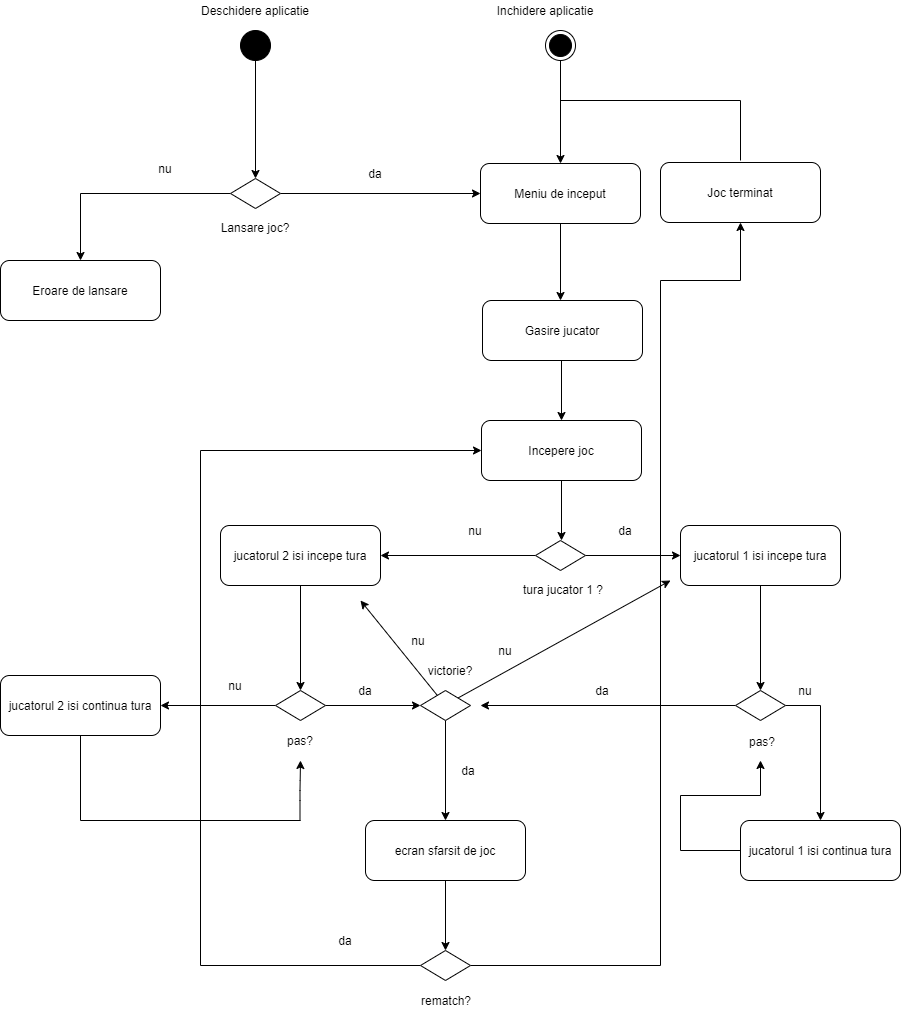

The diagram above was exported from draw.io. Its source (the exported page's mxGraphModel, read from the mxfile embedded in the PNG):
<mxGraphModel dx="2261" dy="766" grid="1" gridSize="10" guides="1" tooltips="1" connect="1" arrows="1" fold="1" page="1" pageScale="1" pageWidth="850" pageHeight="1100" math="0" shadow="0">
  <root>
    <mxCell id="0" />
    <mxCell id="1" parent="0" />
    <mxCell id="Mvw1fRh1KyXkHk77JFah-13" style="edgeStyle=orthogonalEdgeStyle;rounded=0;orthogonalLoop=1;jettySize=auto;html=1;" edge="1" parent="1" source="Mvw1fRh1KyXkHk77JFah-1" target="Mvw1fRh1KyXkHk77JFah-11">
      <mxGeometry relative="1" as="geometry" />
    </mxCell>
    <mxCell id="Mvw1fRh1KyXkHk77JFah-1" value="" style="ellipse;html=1;shape=endState;fillColor=#000000;" vertex="1" parent="1">
      <mxGeometry x="545" y="90" width="30" height="30" as="geometry" />
    </mxCell>
    <mxCell id="Mvw1fRh1KyXkHk77JFah-2" value="Inchidere aplicatie" style="text;html=1;strokeColor=none;fillColor=none;align=center;verticalAlign=middle;whiteSpace=wrap;rounded=0;" vertex="1" parent="1">
      <mxGeometry x="485" y="60" width="120" height="20" as="geometry" />
    </mxCell>
    <mxCell id="Mvw1fRh1KyXkHk77JFah-5" style="edgeStyle=orthogonalEdgeStyle;rounded=0;orthogonalLoop=1;jettySize=auto;html=1;entryX=0.5;entryY=0;entryDx=0;entryDy=0;" edge="1" parent="1" source="Mvw1fRh1KyXkHk77JFah-3" target="Mvw1fRh1KyXkHk77JFah-6">
      <mxGeometry relative="1" as="geometry">
        <mxPoint x="255" y="230" as="targetPoint" />
      </mxGeometry>
    </mxCell>
    <mxCell id="Mvw1fRh1KyXkHk77JFah-3" value="" style="ellipse;whiteSpace=wrap;html=1;aspect=fixed;strokeColor=#000000;fillColor=#000000;" vertex="1" parent="1">
      <mxGeometry x="240" y="90" width="30" height="30" as="geometry" />
    </mxCell>
    <mxCell id="Mvw1fRh1KyXkHk77JFah-4" value="Deschidere aplicatie" style="text;html=1;strokeColor=none;fillColor=none;align=center;verticalAlign=middle;whiteSpace=wrap;rounded=0;" vertex="1" parent="1">
      <mxGeometry x="195" y="60" width="120" height="20" as="geometry" />
    </mxCell>
    <mxCell id="Mvw1fRh1KyXkHk77JFah-8" style="edgeStyle=orthogonalEdgeStyle;rounded=0;orthogonalLoop=1;jettySize=auto;html=1;" edge="1" parent="1" source="Mvw1fRh1KyXkHk77JFah-6">
      <mxGeometry relative="1" as="geometry">
        <mxPoint x="80" y="320" as="targetPoint" />
      </mxGeometry>
    </mxCell>
    <mxCell id="Mvw1fRh1KyXkHk77JFah-10" style="edgeStyle=orthogonalEdgeStyle;rounded=0;orthogonalLoop=1;jettySize=auto;html=1;" edge="1" parent="1" source="Mvw1fRh1KyXkHk77JFah-6">
      <mxGeometry relative="1" as="geometry">
        <mxPoint x="480" y="253" as="targetPoint" />
      </mxGeometry>
    </mxCell>
    <mxCell id="Mvw1fRh1KyXkHk77JFah-6" value="" style="rhombus;whiteSpace=wrap;html=1;strokeColor=#000000;fillColor=#FFFFFF;" vertex="1" parent="1">
      <mxGeometry x="230" y="238" width="50" height="30" as="geometry" />
    </mxCell>
    <mxCell id="Mvw1fRh1KyXkHk77JFah-7" value="Lansare joc?" style="text;html=1;strokeColor=none;fillColor=none;align=center;verticalAlign=middle;whiteSpace=wrap;rounded=0;" vertex="1" parent="1">
      <mxGeometry x="195" y="277" width="120" height="20" as="geometry" />
    </mxCell>
    <mxCell id="Mvw1fRh1KyXkHk77JFah-9" value="Eroare de lansare" style="rounded=1;whiteSpace=wrap;html=1;strokeColor=#000000;fillColor=#FFFFFF;" vertex="1" parent="1">
      <mxGeometry y="320" width="160" height="60" as="geometry" />
    </mxCell>
    <mxCell id="Mvw1fRh1KyXkHk77JFah-21" style="edgeStyle=orthogonalEdgeStyle;rounded=0;orthogonalLoop=1;jettySize=auto;html=1;" edge="1" parent="1" source="Mvw1fRh1KyXkHk77JFah-11">
      <mxGeometry relative="1" as="geometry">
        <mxPoint x="560" y="360" as="targetPoint" />
      </mxGeometry>
    </mxCell>
    <mxCell id="Mvw1fRh1KyXkHk77JFah-11" value="Meniu de inceput" style="rounded=1;whiteSpace=wrap;html=1;strokeColor=#000000;fillColor=#FFFFFF;" vertex="1" parent="1">
      <mxGeometry x="480" y="223" width="160" height="60" as="geometry" />
    </mxCell>
    <mxCell id="Mvw1fRh1KyXkHk77JFah-14" value="nu" style="text;html=1;strokeColor=none;fillColor=none;align=center;verticalAlign=middle;whiteSpace=wrap;rounded=0;" vertex="1" parent="1">
      <mxGeometry x="130" y="218" width="70" height="20" as="geometry" />
    </mxCell>
    <mxCell id="Mvw1fRh1KyXkHk77JFah-15" value="da" style="text;html=1;strokeColor=none;fillColor=none;align=center;verticalAlign=middle;whiteSpace=wrap;rounded=0;" vertex="1" parent="1">
      <mxGeometry x="340" y="223" width="70" height="20" as="geometry" />
    </mxCell>
    <mxCell id="Mvw1fRh1KyXkHk77JFah-16" value="Joc terminat" style="rounded=1;whiteSpace=wrap;html=1;strokeColor=#000000;fillColor=#FFFFFF;" vertex="1" parent="1">
      <mxGeometry x="660" y="222" width="160" height="60" as="geometry" />
    </mxCell>
    <mxCell id="Mvw1fRh1KyXkHk77JFah-19" value="" style="endArrow=none;html=1;" edge="1" parent="1">
      <mxGeometry width="50" height="50" relative="1" as="geometry">
        <mxPoint x="560" y="160" as="sourcePoint" />
        <mxPoint x="740" y="160" as="targetPoint" />
      </mxGeometry>
    </mxCell>
    <mxCell id="Mvw1fRh1KyXkHk77JFah-20" value="" style="endArrow=none;html=1;" edge="1" parent="1">
      <mxGeometry width="50" height="50" relative="1" as="geometry">
        <mxPoint x="740" y="220" as="sourcePoint" />
        <mxPoint x="740" y="160" as="targetPoint" />
      </mxGeometry>
    </mxCell>
    <mxCell id="Mvw1fRh1KyXkHk77JFah-23" style="edgeStyle=orthogonalEdgeStyle;rounded=0;orthogonalLoop=1;jettySize=auto;html=1;" edge="1" parent="1">
      <mxGeometry relative="1" as="geometry">
        <mxPoint x="561" y="480" as="targetPoint" />
        <mxPoint x="561" y="420" as="sourcePoint" />
      </mxGeometry>
    </mxCell>
    <mxCell id="Mvw1fRh1KyXkHk77JFah-22" value="Gasire jucator" style="rounded=1;whiteSpace=wrap;html=1;strokeColor=#000000;fillColor=#FFFFFF;" vertex="1" parent="1">
      <mxGeometry x="482" y="360" width="160" height="60" as="geometry" />
    </mxCell>
    <mxCell id="Mvw1fRh1KyXkHk77JFah-25" style="edgeStyle=orthogonalEdgeStyle;rounded=0;orthogonalLoop=1;jettySize=auto;html=1;" edge="1" parent="1" source="Mvw1fRh1KyXkHk77JFah-24">
      <mxGeometry relative="1" as="geometry">
        <mxPoint x="561" y="600" as="targetPoint" />
      </mxGeometry>
    </mxCell>
    <mxCell id="Mvw1fRh1KyXkHk77JFah-24" value="Incepere joc" style="rounded=1;whiteSpace=wrap;html=1;strokeColor=#000000;fillColor=#FFFFFF;" vertex="1" parent="1">
      <mxGeometry x="481" y="480" width="160" height="60" as="geometry" />
    </mxCell>
    <mxCell id="Mvw1fRh1KyXkHk77JFah-28" style="edgeStyle=orthogonalEdgeStyle;rounded=0;orthogonalLoop=1;jettySize=auto;html=1;entryX=1;entryY=0.5;entryDx=0;entryDy=0;entryPerimeter=0;" edge="1" parent="1" source="Mvw1fRh1KyXkHk77JFah-26" target="Mvw1fRh1KyXkHk77JFah-31">
      <mxGeometry relative="1" as="geometry">
        <mxPoint x="390" y="615" as="targetPoint" />
      </mxGeometry>
    </mxCell>
    <mxCell id="Mvw1fRh1KyXkHk77JFah-32" style="edgeStyle=orthogonalEdgeStyle;rounded=0;orthogonalLoop=1;jettySize=auto;html=1;" edge="1" parent="1" source="Mvw1fRh1KyXkHk77JFah-26">
      <mxGeometry relative="1" as="geometry">
        <mxPoint x="680" y="615" as="targetPoint" />
      </mxGeometry>
    </mxCell>
    <mxCell id="Mvw1fRh1KyXkHk77JFah-26" value="" style="rhombus;whiteSpace=wrap;html=1;strokeColor=#000000;fillColor=#FFFFFF;" vertex="1" parent="1">
      <mxGeometry x="535" y="600" width="50" height="30" as="geometry" />
    </mxCell>
    <mxCell id="Mvw1fRh1KyXkHk77JFah-27" value="tura jucator 1 ?" style="text;html=1;strokeColor=none;fillColor=none;align=center;verticalAlign=middle;whiteSpace=wrap;rounded=0;" vertex="1" parent="1">
      <mxGeometry x="503" y="639" width="120" height="20" as="geometry" />
    </mxCell>
    <mxCell id="Mvw1fRh1KyXkHk77JFah-30" value="nu" style="text;html=1;strokeColor=none;fillColor=none;align=center;verticalAlign=middle;whiteSpace=wrap;rounded=0;" vertex="1" parent="1">
      <mxGeometry x="440" y="580" width="70" height="20" as="geometry" />
    </mxCell>
    <mxCell id="Mvw1fRh1KyXkHk77JFah-35" style="edgeStyle=orthogonalEdgeStyle;rounded=0;orthogonalLoop=1;jettySize=auto;html=1;" edge="1" parent="1" source="Mvw1fRh1KyXkHk77JFah-31">
      <mxGeometry relative="1" as="geometry">
        <mxPoint x="300" y="750" as="targetPoint" />
      </mxGeometry>
    </mxCell>
    <mxCell id="Mvw1fRh1KyXkHk77JFah-31" value="jucatorul 2 isi incepe tura" style="rounded=1;whiteSpace=wrap;html=1;strokeColor=#000000;fillColor=#FFFFFF;" vertex="1" parent="1">
      <mxGeometry x="220" y="585" width="160" height="60" as="geometry" />
    </mxCell>
    <mxCell id="Mvw1fRh1KyXkHk77JFah-33" value="da" style="text;html=1;strokeColor=none;fillColor=none;align=center;verticalAlign=middle;whiteSpace=wrap;rounded=0;" vertex="1" parent="1">
      <mxGeometry x="590" y="580" width="70" height="20" as="geometry" />
    </mxCell>
    <mxCell id="Mvw1fRh1KyXkHk77JFah-66" style="edgeStyle=orthogonalEdgeStyle;rounded=0;orthogonalLoop=1;jettySize=auto;html=1;entryX=0.5;entryY=0;entryDx=0;entryDy=0;" edge="1" parent="1" source="Mvw1fRh1KyXkHk77JFah-34" target="Mvw1fRh1KyXkHk77JFah-65">
      <mxGeometry relative="1" as="geometry" />
    </mxCell>
    <mxCell id="Mvw1fRh1KyXkHk77JFah-34" value="jucatorul 1 isi incepe tura" style="rounded=1;whiteSpace=wrap;html=1;strokeColor=#000000;fillColor=#FFFFFF;" vertex="1" parent="1">
      <mxGeometry x="680" y="585" width="160" height="60" as="geometry" />
    </mxCell>
    <mxCell id="Mvw1fRh1KyXkHk77JFah-40" style="edgeStyle=orthogonalEdgeStyle;rounded=0;orthogonalLoop=1;jettySize=auto;html=1;" edge="1" parent="1" source="Mvw1fRh1KyXkHk77JFah-36">
      <mxGeometry relative="1" as="geometry">
        <mxPoint x="160" y="765" as="targetPoint" />
      </mxGeometry>
    </mxCell>
    <mxCell id="Mvw1fRh1KyXkHk77JFah-50" style="edgeStyle=orthogonalEdgeStyle;rounded=0;orthogonalLoop=1;jettySize=auto;html=1;entryX=0;entryY=0.5;entryDx=0;entryDy=0;" edge="1" parent="1" source="Mvw1fRh1KyXkHk77JFah-36" target="Mvw1fRh1KyXkHk77JFah-57">
      <mxGeometry relative="1" as="geometry">
        <mxPoint x="410" y="765" as="targetPoint" />
      </mxGeometry>
    </mxCell>
    <mxCell id="Mvw1fRh1KyXkHk77JFah-36" value="" style="rhombus;whiteSpace=wrap;html=1;strokeColor=#000000;fillColor=#FFFFFF;" vertex="1" parent="1">
      <mxGeometry x="275" y="750" width="50" height="30" as="geometry" />
    </mxCell>
    <mxCell id="Mvw1fRh1KyXkHk77JFah-37" value="pas?" style="text;html=1;strokeColor=none;fillColor=none;align=center;verticalAlign=middle;whiteSpace=wrap;rounded=0;" vertex="1" parent="1">
      <mxGeometry x="240" y="790" width="120" height="20" as="geometry" />
    </mxCell>
    <mxCell id="Mvw1fRh1KyXkHk77JFah-39" value="da" style="text;html=1;strokeColor=none;fillColor=none;align=center;verticalAlign=middle;whiteSpace=wrap;rounded=0;" vertex="1" parent="1">
      <mxGeometry x="330" y="740" width="70" height="20" as="geometry" />
    </mxCell>
    <mxCell id="Mvw1fRh1KyXkHk77JFah-41" value="nu" style="text;html=1;strokeColor=none;fillColor=none;align=center;verticalAlign=middle;whiteSpace=wrap;rounded=0;" vertex="1" parent="1">
      <mxGeometry x="200" y="735" width="70" height="20" as="geometry" />
    </mxCell>
    <mxCell id="Mvw1fRh1KyXkHk77JFah-42" value="jucatorul 2 isi continua tura" style="rounded=1;whiteSpace=wrap;html=1;strokeColor=#000000;fillColor=#FFFFFF;" vertex="1" parent="1">
      <mxGeometry y="735" width="160" height="60" as="geometry" />
    </mxCell>
    <mxCell id="Mvw1fRh1KyXkHk77JFah-46" value="" style="endArrow=none;html=1;entryX=0.5;entryY=1;entryDx=0;entryDy=0;" edge="1" parent="1" target="Mvw1fRh1KyXkHk77JFah-42">
      <mxGeometry width="50" height="50" relative="1" as="geometry">
        <mxPoint x="80" y="880" as="sourcePoint" />
        <mxPoint x="100" y="830" as="targetPoint" />
      </mxGeometry>
    </mxCell>
    <mxCell id="Mvw1fRh1KyXkHk77JFah-47" value="" style="endArrow=classic;html=1;" edge="1" parent="1">
      <mxGeometry width="50" height="50" relative="1" as="geometry">
        <mxPoint x="299.5" y="880" as="sourcePoint" />
        <mxPoint x="300" y="820" as="targetPoint" />
        <Array as="points">
          <mxPoint x="299.5" y="850" />
        </Array>
      </mxGeometry>
    </mxCell>
    <mxCell id="Mvw1fRh1KyXkHk77JFah-48" value="" style="endArrow=none;html=1;" edge="1" parent="1">
      <mxGeometry width="50" height="50" relative="1" as="geometry">
        <mxPoint x="80" y="880" as="sourcePoint" />
        <mxPoint x="300" y="880" as="targetPoint" />
      </mxGeometry>
    </mxCell>
    <mxCell id="Mvw1fRh1KyXkHk77JFah-54" style="edgeStyle=orthogonalEdgeStyle;rounded=0;orthogonalLoop=1;jettySize=auto;html=1;" edge="1" parent="1">
      <mxGeometry relative="1" as="geometry">
        <mxPoint x="445" y="880" as="targetPoint" />
        <mxPoint x="445" y="780" as="sourcePoint" />
      </mxGeometry>
    </mxCell>
    <mxCell id="Mvw1fRh1KyXkHk77JFah-53" value="victorie?" style="text;html=1;strokeColor=none;fillColor=none;align=center;verticalAlign=middle;whiteSpace=wrap;rounded=0;" vertex="1" parent="1">
      <mxGeometry x="390" y="720" width="120" height="20" as="geometry" />
    </mxCell>
    <mxCell id="Mvw1fRh1KyXkHk77JFah-55" value="da" style="text;html=1;strokeColor=none;fillColor=none;align=center;verticalAlign=middle;whiteSpace=wrap;rounded=0;" vertex="1" parent="1">
      <mxGeometry x="433" y="820" width="70" height="20" as="geometry" />
    </mxCell>
    <mxCell id="Mvw1fRh1KyXkHk77JFah-59" style="edgeStyle=orthogonalEdgeStyle;rounded=0;orthogonalLoop=1;jettySize=auto;html=1;" edge="1" parent="1" source="Mvw1fRh1KyXkHk77JFah-56">
      <mxGeometry relative="1" as="geometry">
        <mxPoint x="445" y="1010" as="targetPoint" />
      </mxGeometry>
    </mxCell>
    <mxCell id="Mvw1fRh1KyXkHk77JFah-56" value="ecran sfarsit de joc" style="rounded=1;whiteSpace=wrap;html=1;strokeColor=#000000;fillColor=#FFFFFF;" vertex="1" parent="1">
      <mxGeometry x="365" y="880" width="160" height="60" as="geometry" />
    </mxCell>
    <mxCell id="Mvw1fRh1KyXkHk77JFah-57" value="" style="rhombus;whiteSpace=wrap;html=1;strokeColor=#000000;fillColor=#FFFFFF;" vertex="1" parent="1">
      <mxGeometry x="420" y="750" width="50" height="30" as="geometry" />
    </mxCell>
    <mxCell id="Mvw1fRh1KyXkHk77JFah-62" style="edgeStyle=orthogonalEdgeStyle;rounded=0;orthogonalLoop=1;jettySize=auto;html=1;entryX=0;entryY=0.5;entryDx=0;entryDy=0;" edge="1" parent="1" source="Mvw1fRh1KyXkHk77JFah-58" target="Mvw1fRh1KyXkHk77JFah-24">
      <mxGeometry relative="1" as="geometry">
        <mxPoint x="200" y="520" as="targetPoint" />
        <Array as="points">
          <mxPoint x="200" y="1025" />
          <mxPoint x="200" y="510" />
        </Array>
      </mxGeometry>
    </mxCell>
    <mxCell id="Mvw1fRh1KyXkHk77JFah-64" style="edgeStyle=orthogonalEdgeStyle;rounded=0;orthogonalLoop=1;jettySize=auto;html=1;entryX=0.5;entryY=1;entryDx=0;entryDy=0;" edge="1" parent="1" source="Mvw1fRh1KyXkHk77JFah-58" target="Mvw1fRh1KyXkHk77JFah-16">
      <mxGeometry relative="1" as="geometry">
        <Array as="points">
          <mxPoint x="660" y="1025" />
          <mxPoint x="660" y="340" />
          <mxPoint x="740" y="340" />
        </Array>
      </mxGeometry>
    </mxCell>
    <mxCell id="Mvw1fRh1KyXkHk77JFah-58" value="" style="rhombus;whiteSpace=wrap;html=1;strokeColor=#000000;fillColor=#FFFFFF;" vertex="1" parent="1">
      <mxGeometry x="420" y="1010" width="50" height="30" as="geometry" />
    </mxCell>
    <mxCell id="Mvw1fRh1KyXkHk77JFah-61" value="rematch?" style="text;html=1;strokeColor=none;fillColor=none;align=center;verticalAlign=middle;whiteSpace=wrap;rounded=0;" vertex="1" parent="1">
      <mxGeometry x="386" y="1050" width="120" height="20" as="geometry" />
    </mxCell>
    <mxCell id="Mvw1fRh1KyXkHk77JFah-63" value="da" style="text;html=1;strokeColor=none;fillColor=none;align=center;verticalAlign=middle;whiteSpace=wrap;rounded=0;" vertex="1" parent="1">
      <mxGeometry x="310" y="990" width="70" height="20" as="geometry" />
    </mxCell>
    <mxCell id="Mvw1fRh1KyXkHk77JFah-68" style="edgeStyle=orthogonalEdgeStyle;rounded=0;orthogonalLoop=1;jettySize=auto;html=1;" edge="1" parent="1" source="Mvw1fRh1KyXkHk77JFah-65">
      <mxGeometry relative="1" as="geometry">
        <mxPoint x="480" y="765" as="targetPoint" />
      </mxGeometry>
    </mxCell>
    <mxCell id="Mvw1fRh1KyXkHk77JFah-71" style="edgeStyle=orthogonalEdgeStyle;rounded=0;orthogonalLoop=1;jettySize=auto;html=1;" edge="1" parent="1" source="Mvw1fRh1KyXkHk77JFah-65">
      <mxGeometry relative="1" as="geometry">
        <mxPoint x="820" y="880" as="targetPoint" />
      </mxGeometry>
    </mxCell>
    <mxCell id="Mvw1fRh1KyXkHk77JFah-65" value="" style="rhombus;whiteSpace=wrap;html=1;strokeColor=#000000;fillColor=#FFFFFF;" vertex="1" parent="1">
      <mxGeometry x="735" y="750" width="50" height="30" as="geometry" />
    </mxCell>
    <mxCell id="Mvw1fRh1KyXkHk77JFah-67" value="pas?" style="text;html=1;strokeColor=none;fillColor=none;align=center;verticalAlign=middle;whiteSpace=wrap;rounded=0;" vertex="1" parent="1">
      <mxGeometry x="702" y="791" width="120" height="20" as="geometry" />
    </mxCell>
    <mxCell id="Mvw1fRh1KyXkHk77JFah-69" value="da" style="text;html=1;strokeColor=none;fillColor=none;align=center;verticalAlign=middle;whiteSpace=wrap;rounded=0;" vertex="1" parent="1">
      <mxGeometry x="567" y="740" width="70" height="20" as="geometry" />
    </mxCell>
    <mxCell id="Mvw1fRh1KyXkHk77JFah-70" value="nu" style="text;html=1;strokeColor=none;fillColor=none;align=center;verticalAlign=middle;whiteSpace=wrap;rounded=0;" vertex="1" parent="1">
      <mxGeometry x="770" y="740" width="70" height="20" as="geometry" />
    </mxCell>
    <mxCell id="Mvw1fRh1KyXkHk77JFah-74" style="edgeStyle=orthogonalEdgeStyle;rounded=0;orthogonalLoop=1;jettySize=auto;html=1;" edge="1" parent="1" source="Mvw1fRh1KyXkHk77JFah-72">
      <mxGeometry relative="1" as="geometry">
        <mxPoint x="760" y="820" as="targetPoint" />
        <Array as="points">
          <mxPoint x="680" y="910" />
          <mxPoint x="680" y="855" />
          <mxPoint x="760" y="855" />
        </Array>
      </mxGeometry>
    </mxCell>
    <mxCell id="Mvw1fRh1KyXkHk77JFah-72" value="jucatorul 1 isi continua tura" style="rounded=1;whiteSpace=wrap;html=1;strokeColor=#000000;fillColor=#FFFFFF;" vertex="1" parent="1">
      <mxGeometry x="740" y="880" width="160" height="60" as="geometry" />
    </mxCell>
    <mxCell id="Mvw1fRh1KyXkHk77JFah-75" value="" style="endArrow=classic;html=1;" edge="1" parent="1" source="Mvw1fRh1KyXkHk77JFah-57">
      <mxGeometry width="50" height="50" relative="1" as="geometry">
        <mxPoint x="370" y="730" as="sourcePoint" />
        <mxPoint x="360" y="660" as="targetPoint" />
      </mxGeometry>
    </mxCell>
    <mxCell id="Mvw1fRh1KyXkHk77JFah-76" value="nu" style="text;html=1;strokeColor=none;fillColor=none;align=center;verticalAlign=middle;whiteSpace=wrap;rounded=0;" vertex="1" parent="1">
      <mxGeometry x="383" y="690" width="70" height="20" as="geometry" />
    </mxCell>
    <mxCell id="Mvw1fRh1KyXkHk77JFah-77" value="" style="endArrow=classic;html=1;exitX=1;exitY=0;exitDx=0;exitDy=0;" edge="1" parent="1" source="Mvw1fRh1KyXkHk77JFah-57">
      <mxGeometry width="50" height="50" relative="1" as="geometry">
        <mxPoint x="461.8269230769231" y="755.0038461538462" as="sourcePoint" />
        <mxPoint x="670" y="640" as="targetPoint" />
      </mxGeometry>
    </mxCell>
    <mxCell id="Mvw1fRh1KyXkHk77JFah-78" value="nu" style="text;html=1;strokeColor=none;fillColor=none;align=center;verticalAlign=middle;whiteSpace=wrap;rounded=0;" vertex="1" parent="1">
      <mxGeometry x="470" y="700" width="70" height="20" as="geometry" />
    </mxCell>
  </root>
</mxGraphModel>